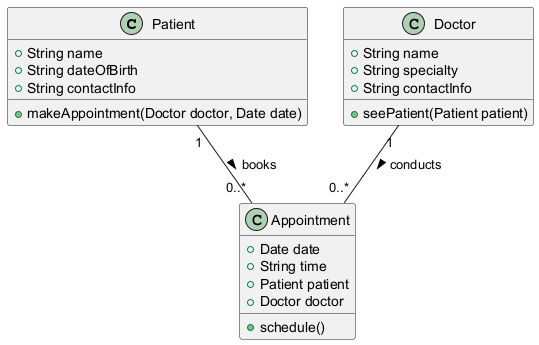

The diagram above was rendered by PlantUML. Its source (embedded in the PNG):
@startuml
class Patient {
    +String name
    +String dateOfBirth
    +String contactInfo
    +makeAppointment(Doctor doctor, Date date)
}

class Doctor {
    +String name
    +String specialty
    +String contactInfo
    +seePatient(Patient patient)
}

class Appointment {
    +Date date
    +String time
    +Patient patient
    +Doctor doctor
    +schedule()
}

Patient "1" -- "0..*" Appointment : books >
Doctor "1" -- "0..*" Appointment : conducts >
@enduml